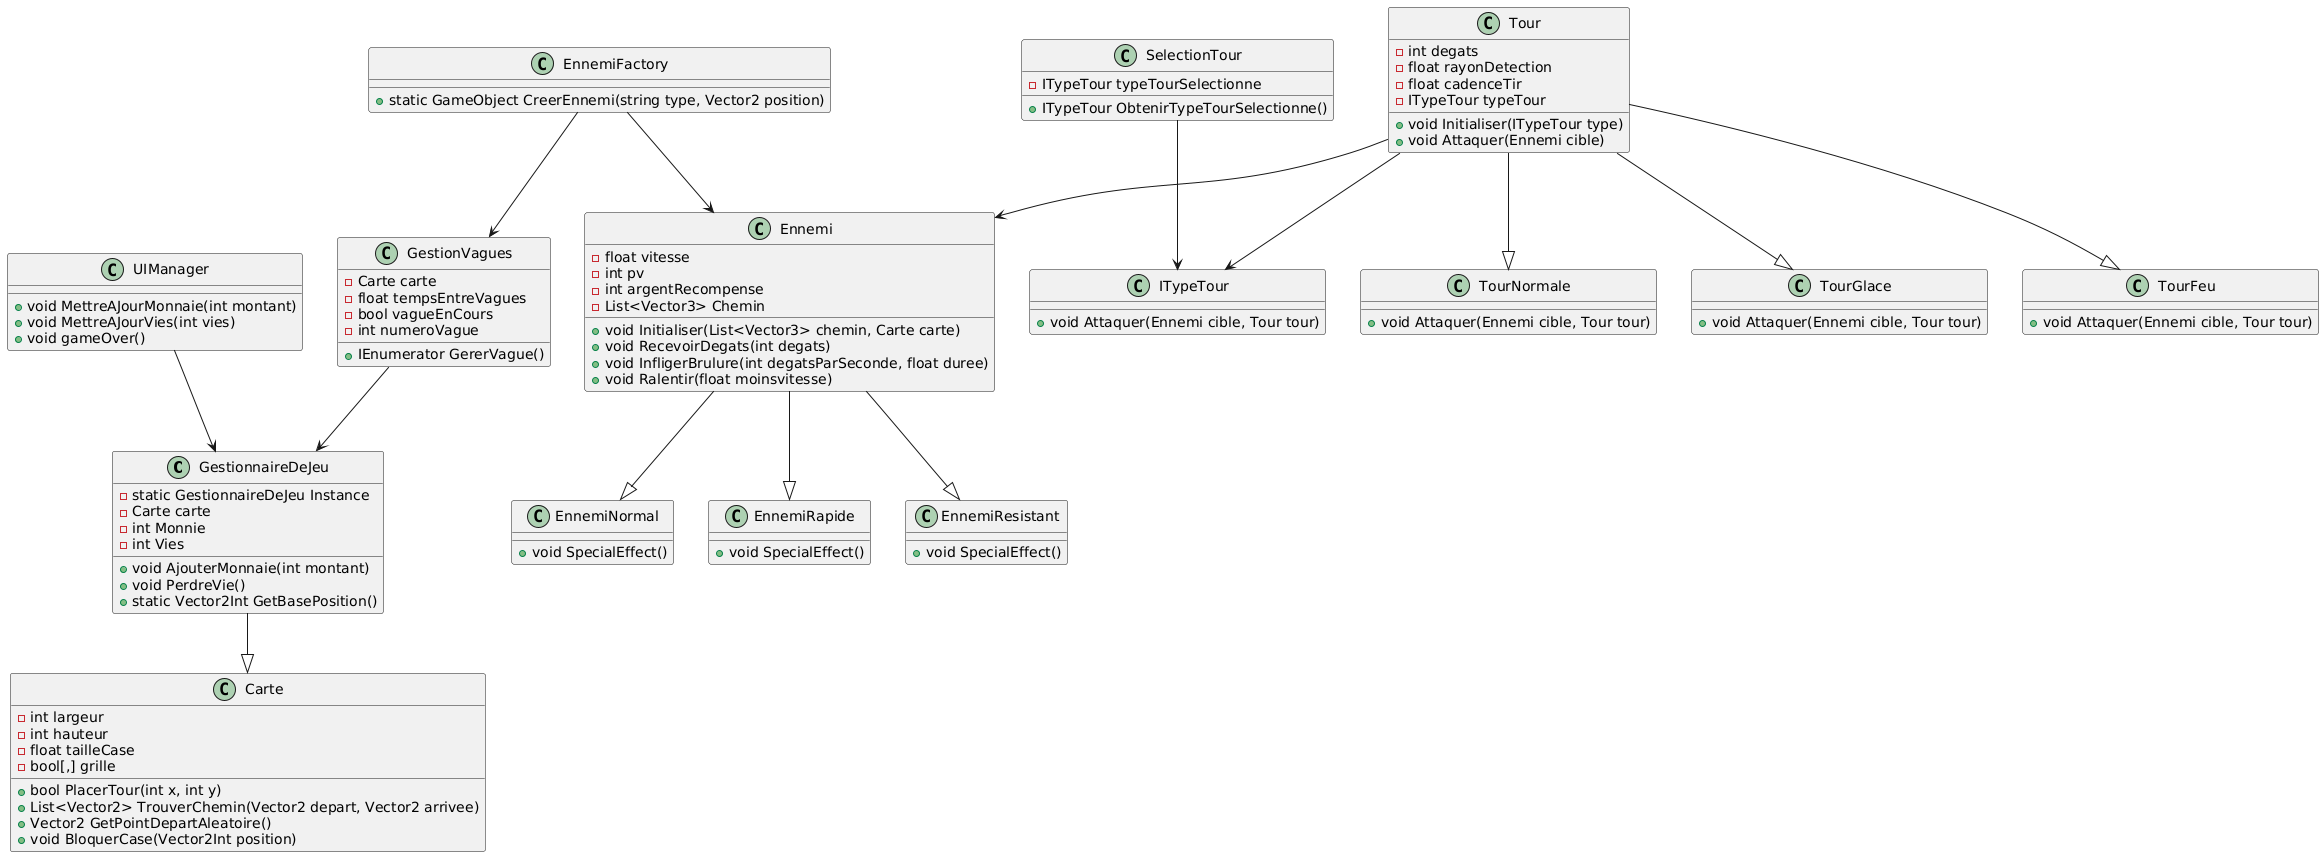

The diagram above was rendered by PlantUML. Its source (embedded in the PNG):
@startuml
class GestionnaireDeJeu {
    - static GestionnaireDeJeu Instance
    - Carte carte
    - int Monnie
    - int Vies
    + void AjouterMonnaie(int montant)
    + void PerdreVie()
    + static Vector2Int GetBasePosition()
}

class Carte {
    - int largeur
    - int hauteur
    - float tailleCase
    - bool[,] grille
    + bool PlacerTour(int x, int y)
    + List<Vector2> TrouverChemin(Vector2 depart, Vector2 arrivee)
    + Vector2 GetPointDepartAleatoire()
    + void BloquerCase(Vector2Int position)
}

class GestionVagues {
    - Carte carte
    - float tempsEntreVagues
    - bool vagueEnCours
    - int numeroVague
    + IEnumerator GererVague()
}

class Ennemi {
    - float vitesse
    - int pv
    - int argentRecompense
    - List<Vector3> Chemin
    + void Initialiser(List<Vector3> chemin, Carte carte)
    + void RecevoirDegats(int degats)
    + void InfligerBrulure(int degatsParSeconde, float duree)
    + void Ralentir(float moinsvitesse)
}

class EnnemiFactory {
    + static GameObject CreerEnnemi(string type, Vector2 position)
}

class EnnemiNormal {
    + void SpecialEffect()
}

class EnnemiRapide {
    + void SpecialEffect()
}

class EnnemiResistant {
    + void SpecialEffect()
}

Ennemi --|> EnnemiNormal
Ennemi --|> EnnemiRapide
Ennemi --|> EnnemiResistant

class ITypeTour {
    + void Attaquer(Ennemi cible, Tour tour)
}

class Tour {
    - int degats
    - float rayonDetection
    - float cadenceTir
    - ITypeTour typeTour
    + void Initialiser(ITypeTour type)
    + void Attaquer(Ennemi cible)
}

class TourNormale {
    + void Attaquer(Ennemi cible, Tour tour)
}

class TourGlace {
    + void Attaquer(Ennemi cible, Tour tour)
}

class TourFeu {
    + void Attaquer(Ennemi cible, Tour tour)
}

class SelectionTour {
    - ITypeTour typeTourSelectionne
    + ITypeTour ObtenirTypeTourSelectionne()
}

class UIManager {
    + void MettreAJourMonnaie(int montant)
    + void MettreAJourVies(int vies)
    + void gameOver()
}

GestionnaireDeJeu --|> Carte
GestionVagues --> GestionnaireDeJeu
EnnemiFactory --> Ennemi
EnnemiFactory --> GestionVagues
Tour --> ITypeTour
Tour --|> TourNormale
Tour --|> TourGlace
Tour --|> TourFeu
SelectionTour --> ITypeTour
Tour --> Ennemi
UIManager --> GestionnaireDeJeu
@enduml